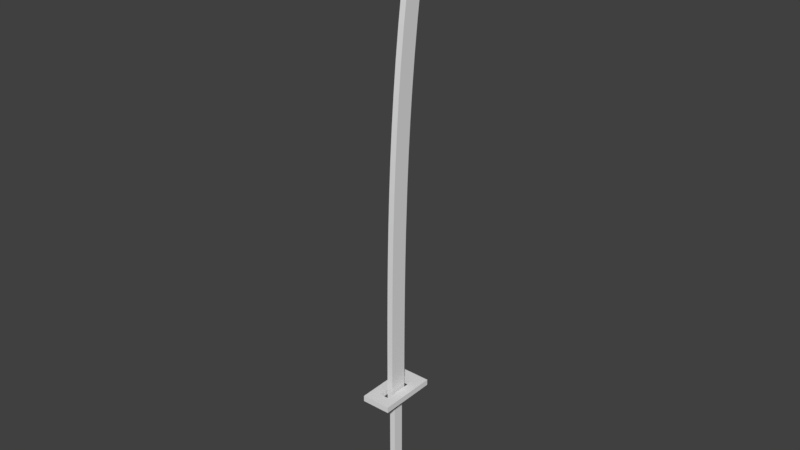 # Source: SWORD.blend  (saved by Blender 2.79.0; exported with 4.5.12 LTS)
import bpy
from mathutils import Matrix  # noqa: F401  (used for matrix-valued properties, if any)

bpy.ops.wm.read_factory_settings(use_empty=True)
scene = bpy.context.scene
scene.name = 'Scene'

# ---- collections
col_collection_1 = bpy.data.collections.new('Collection 1'); scene.collection.children.link(col_collection_1)

# ---- materials (node trees are filled in below, after node groups)
mat_material = bpy.data.materials.new('Material')
mat_material.alpha_threshold = 0.0
mat_material.use_transparent_shadow = False
mat_material.roughness = 0.5
mat_material.line_color = (0.0, 0.0, 0.0, 1.0)

# ---- material node trees

# ---- world
world_world = bpy.data.worlds.new('World'); scene.world = world_world
world_world.color = (0.05088, 0.05088, 0.05088)
world_world.use_sun_shadow = False
world_world.sun_shadow_jitter_overblur = 0.0
world_world.cycles.sampling_method = 'MANUAL'

# ---- meshes
me_cube_001 = bpy.data.meshes.new('Cube.001')
me_cube_001.from_pydata([(-0.25, -0.5, 2.094), (-0.25, -0.5, 2.194), (-0.25, 0.5, 2.094), (-0.25, 0.5, 2.194), (0.25, -0.5, 2.094), (0.25, -0.5, 2.194), (0.25, 0.5, 2.094), (0.25, 0.5, 2.194), (-0.25, 0.3, 2.094), (-0.25, 0.1, 2.094), (-0.25, -0.1, 2.094), (-0.25, -0.3, 2.094), (-0.25, -0.3, 2.194), (-0.25, -0.1, 2.194), (-0.25, 0.1, 2.194), (-0.25, 0.3, 2.194), (0.25, -0.3, 2.094), (0.25, -0.1, 2.094), (0.25, 0.1, 2.094), (0.25, 0.3, 2.094), (0.25, 0.3, 2.194), (0.25, 0.1, 2.194), (0.25, -0.1, 2.194), (0.25, -0.3, 2.194), (0.08333, 0.5, 2.094), (-0.08333, 0.5, 2.094), (-0.08333, 0.5, 2.194), (0.08333, 0.5, 2.194), (-0.08333, -0.5, 2.094), (0.08333, -0.5, 2.094), (0.08333, -0.5, 2.194), (-0.08333, -0.5, 2.194), (-0.08333, 0.3, 2.194), (0.08333, 0.3, 2.194), (-0.08333, 0.1, 2.194), (0.08333, 0.1, 2.194), (-0.08333, -0.1, 2.194), (0.08333, -0.1, 2.194), (-0.08333, -0.3, 2.194), (0.08333, -0.3, 2.194), (0.08333, 0.3, 2.094), (-0.08333, 0.3, 2.094), (0.08333, 0.1, 2.094), (-0.08333, 0.1, 2.094), (0.08333, -0.1, 2.094), (-0.08333, -0.1, 2.094), (0.08333, -0.3, 2.094), (-0.08333, -0.3, 2.094), (0.05, 0.09039, -7.153e-07), (0.05, -0.09039, -7.153e-07), (-0.05, -0.09039, -7.153e-07), (-0.05, 0.09039, -7.153e-07), (0.05, 0.705, 10.24), (0.05, 0.3696, 9.721), (-0.05, 0.3696, 9.721), (-0.05, 0.705, 10.24), (0.05, 0.15, 1.985), (0.05, -0.1498, 1.985), (-0.05, -0.1498, 1.985), (-0.05, 0.15, 1.985), (0.05, 0.09044, 1.885), (0.05, -0.0903, 1.885), (-0.05, -0.0903, 1.885), (-0.05, 0.09044, 1.885), (0.05, 0.1504, 2.486), (0.05, 0.152, 2.988), (0.05, 0.1555, 3.489), (0.05, 0.1613, 3.991), (0.05, 0.1708, 4.493), (0.05, 0.1845, 4.994), (0.05, 0.2141, 5.743), (0.05, 0.2416, 6.245), (0.05, 0.276, 6.746), (0.05, 0.3181, 7.247), (0.05, 0.3685, 7.747), (0.05, 0.4282, 8.246), (0.05, 0.4977, 8.744), (0.05, 0.5528, 9.243), (0.05, 0.6208, 9.74), (0.05, -0.1492, 2.486), (0.05, -0.1475, 2.988), (0.05, -0.1438, 3.49), (0.05, -0.1374, 3.993), (0.05, -0.1276, 4.495), (0.05, -0.1135, 4.998), (0.05, -0.1061, 5.209), (0.05, -0.08475, 5.712), (0.05, -0.05729, 6.215), (0.05, -0.02298, 6.718), (0.05, 0.01894, 7.22), (0.05, 0.06925, 7.722), (0.05, 0.1287, 8.224), (0.05, 0.1981, 8.724), (0.05, 0.2781, 9.223), (-0.05, -0.1492, 2.486), (-0.05, -0.1475, 2.988), (-0.05, -0.1438, 3.49), (-0.05, -0.1374, 3.993), (-0.05, -0.1276, 4.495), (-0.05, -0.1135, 4.998), (-0.05, -0.1061, 5.209), (-0.05, -0.08475, 5.712), (-0.05, -0.05729, 6.215), (-0.05, -0.02298, 6.718), (-0.05, 0.01894, 7.22), (-0.05, 0.06925, 7.722), (-0.05, 0.1287, 8.224), (-0.05, 0.1981, 8.724), (-0.05, 0.2781, 9.223), (-0.05, 0.1504, 2.486), (-0.05, 0.152, 2.988), (-0.05, 0.1555, 3.489), (-0.05, 0.1613, 3.991), (-0.05, 0.1708, 4.493), (-0.05, 0.1845, 4.994), (-0.05, 0.2141, 5.743), (-0.05, 0.2416, 6.245), (-0.05, 0.276, 6.746), (-0.05, 0.3181, 7.247), (-0.05, 0.3685, 7.747), (-0.05, 0.4282, 8.246), (-0.05, 0.4977, 8.744), (-0.05, 0.5528, 9.243), (-0.05, 0.6208, 9.74), (0.05, 0.03013, -7.153e-07), (0.05, -0.03013, -7.153e-07), (-0.05, -0.03013, -7.153e-07), (-0.05, 0.03013, -7.153e-07), (0.05, 0.5979, 10.13), (0.05, 0.4861, 9.963), (-0.05, 0.4861, 9.963), (-0.05, 0.5979, 10.13), (-0.05, -0.04988, 1.985), (-0.05, 0.05008, 1.985), (0.05, 0.05008, 1.985), (0.05, -0.04988, 1.985), (0.05, 0.03018, 1.885), (0.05, -0.03005, 1.885), (-0.05, -0.03005, 1.885), (-0.05, 0.03018, 1.885), (-0.05, -0.04933, 2.486), (-0.05, 0.05058, 2.486), (-0.05, -0.04762, 2.988), (-0.05, 0.05223, 2.988), (-0.05, -0.04398, 3.49), (-0.05, 0.0558, 3.489), (-0.05, -0.03766, 3.992), (-0.05, 0.06206, 3.991), (-0.05, -0.02788, 4.494), (-0.05, 0.07133, 4.493), (-0.05, -0.01437, 4.997), (-0.05, 0.08512, 4.996), (-0.05, 0.002794, 5.458), (-0.05, 0.1098, 5.636), (-0.05, 0.02695, 5.961), (-0.05, 0.136, 6.138), (-0.05, 0.05755, 6.463), (-0.05, 0.169, 6.64), (-0.05, 0.09537, 6.965), (-0.05, 0.2094, 7.141), (-0.05, 0.1412, 7.467), (-0.05, 0.2581, 7.642), (-0.05, 0.1957, 7.968), (-0.05, 0.3159, 8.142), (-0.05, 0.2598, 8.468), (-0.05, 0.3834, 8.642), (-0.05, 0.3342, 8.967), (-0.05, 0.4614, 9.139), (-0.05, 0.4196, 9.465), (-0.05, 0.5226, 9.638), (0.05, 0.05058, 2.486), (0.05, -0.04933, 2.486), (0.05, 0.05223, 2.988), (0.05, -0.04762, 2.988), (0.05, 0.0558, 3.489), (0.05, -0.04398, 3.49), (0.05, 0.06206, 3.991), (0.05, -0.03766, 3.992), (0.05, 0.07133, 4.493), (0.05, -0.02788, 4.494), (0.05, 0.08512, 4.996), (0.05, -0.01437, 4.997), (0.05, 0.1098, 5.636), (0.05, 0.002794, 5.458), (0.05, 0.136, 6.138), (0.05, 0.02695, 5.961), (0.05, 0.169, 6.64), (0.05, 0.05755, 6.463), (0.05, 0.2094, 7.141), (0.05, 0.09537, 6.965), (0.05, 0.2581, 7.642), (0.05, 0.1412, 7.467), (0.05, 0.3159, 8.142), (0.05, 0.1957, 7.968), (0.05, 0.3834, 8.642), (0.05, 0.2598, 8.468), (0.05, 0.4614, 9.139), (0.05, 0.3342, 8.967), (0.05, 0.5226, 9.638), (0.05, 0.4196, 9.465)], [], [(8, 15, 3, 2), (24, 27, 7, 6), (16, 23, 5, 4), (28, 31, 1, 0), (46, 16, 4, 29), (38, 12, 1, 31), (26, 3, 15, 32), (32, 15, 14, 34), (34, 14, 13, 36), (36, 13, 12, 38), (24, 6, 19, 40), (40, 19, 18, 42), (42, 18, 17, 44), (44, 17, 16, 46), (6, 7, 20, 19), (19, 20, 21, 18), (18, 21, 22, 17), (17, 22, 23, 16), (0, 1, 12, 11), (11, 12, 13, 10), (10, 13, 14, 9), (9, 14, 15, 8), (10, 45, 47, 11), (42, 35, 33, 40), (9, 43, 45, 10), (38, 47, 45, 36), (8, 41, 43, 9), (39, 46, 47, 38), (2, 25, 41, 8), (25, 24, 40, 41), (22, 37, 39, 23), (32, 41, 40, 33), (21, 35, 37, 22), (34, 43, 41, 32), (20, 33, 35, 21), (34, 36, 45, 43), (7, 27, 33, 20), (27, 26, 32, 33), (23, 39, 30, 5), (39, 38, 31, 30), (11, 47, 28, 0), (47, 46, 29, 28), (4, 5, 30, 29), (29, 30, 31, 28), (2, 3, 26, 25), (25, 26, 27, 24), (44, 37, 35, 42), (39, 37, 44, 46), (125, 49, 50, 126), (129, 130, 54, 53), (199, 129, 53, 93), (93, 53, 54, 108), (169, 131, 55, 123), (60, 48, 51, 63), (64, 56, 59, 109), (139, 133, 59, 63), (61, 57, 58, 62), (137, 135, 57, 61), (125, 137, 61, 49), (49, 61, 62, 50), (127, 139, 63, 51), (56, 60, 63, 59), (52, 78, 123, 55), (78, 77, 122, 123), (77, 76, 121, 122), (76, 75, 120, 121), (75, 74, 119, 120), (74, 73, 118, 119), (73, 72, 117, 118), (72, 71, 116, 117), (71, 70, 115, 116), (70, 69, 114, 115), (69, 68, 113, 114), (68, 67, 112, 113), (67, 66, 111, 112), (66, 65, 110, 111), (65, 64, 109, 110), (133, 141, 109, 59), (141, 143, 110, 109), (143, 145, 111, 110), (145, 147, 112, 111), (147, 149, 113, 112), (149, 151, 114, 113), (151, 153, 115, 114), (153, 155, 116, 115), (155, 157, 117, 116), (157, 159, 118, 117), (159, 161, 119, 118), (161, 163, 120, 119), (163, 165, 121, 120), (165, 167, 122, 121), (167, 169, 123, 122), (57, 79, 94, 58), (79, 80, 95, 94), (80, 81, 96, 95), (81, 82, 97, 96), (82, 83, 98, 97), (83, 84, 99, 98), (84, 85, 100, 99), (85, 86, 101, 100), (86, 87, 102, 101), (87, 88, 103, 102), (88, 89, 104, 103), (89, 90, 105, 104), (90, 91, 106, 105), (91, 92, 107, 106), (92, 93, 108, 107), (135, 171, 79, 57), (171, 173, 80, 79), (173, 175, 81, 80), (175, 177, 82, 81), (177, 179, 83, 82), (179, 181, 84, 83), (181, 183, 85, 84), (183, 185, 86, 85), (185, 187, 87, 86), (187, 189, 88, 87), (189, 191, 89, 88), (191, 193, 90, 89), (193, 195, 91, 90), (195, 197, 92, 91), (197, 199, 93, 92), (77, 78, 198, 196), (196, 198, 199, 197), (76, 77, 196, 194), (194, 196, 197, 195), (75, 76, 194, 192), (192, 194, 195, 193), (74, 75, 192, 190), (190, 192, 193, 191), (73, 74, 190, 188), (188, 190, 191, 189), (72, 73, 188, 186), (186, 188, 189, 187), (71, 72, 186, 184), (184, 186, 187, 185), (70, 71, 184, 182), (182, 184, 185, 183), (69, 70, 182, 180), (180, 182, 183, 181), (68, 69, 180, 178), (178, 180, 181, 179), (67, 68, 178, 176), (176, 178, 179, 177), (66, 67, 176, 174), (174, 176, 177, 175), (65, 66, 174, 172), (172, 174, 175, 173), (64, 65, 172, 170), (170, 172, 173, 171), (56, 64, 170, 134), (134, 170, 171, 135), (107, 108, 168, 166), (166, 168, 169, 167), (106, 107, 166, 164), (164, 166, 167, 165), (105, 106, 164, 162), (162, 164, 165, 163), (104, 105, 162, 160), (160, 162, 163, 161), (103, 104, 160, 158), (158, 160, 161, 159), (102, 103, 158, 156), (156, 158, 159, 157), (101, 102, 156, 154), (154, 156, 157, 155), (100, 101, 154, 152), (152, 154, 155, 153), (99, 100, 152, 150), (150, 152, 153, 151), (98, 99, 150, 148), (148, 150, 151, 149), (97, 98, 148, 146), (146, 148, 149, 147), (96, 97, 146, 144), (144, 146, 147, 145), (95, 96, 144, 142), (142, 144, 145, 143), (94, 95, 142, 140), (140, 142, 143, 141), (58, 94, 140, 132), (132, 140, 141, 133), (50, 62, 138, 126), (126, 138, 139, 127), (48, 60, 136, 124), (124, 136, 137, 125), (60, 56, 134, 136), (136, 134, 135, 137), (62, 58, 132, 138), (138, 132, 133, 139), (108, 54, 130, 168), (168, 130, 131, 169), (78, 52, 128, 198), (198, 128, 129, 199), (52, 55, 131, 128), (128, 131, 130, 129), (48, 124, 127, 51), (124, 125, 126, 127)])
me_cube_001.materials.append(mat_material)
me_cube_001.use_remesh_preserve_volume = False
me_cube_001.use_remesh_preserve_attributes = False
me_cube_001.use_mirror_vertex_groups = False
me_cube_001.update()

# ---- objects
ob_cube_001 = bpy.data.objects.new('Cube.001', me_cube_001)

# ---- transforms, parenting, visibility, modifiers, constraints
ob_cube_001.location = (0.0, 0.0, 0.0)
ob_cube_001.lineart.crease_threshold = 0.0

# ---- collection membership
col_collection_1.objects.link(ob_cube_001)

# ---- scene / render settings (as saved in the file)
scene.frame_start = 1; scene.frame_end = 250; scene.frame_set(1)
scene.render.engine = 'BLENDER_EEVEE_NEXT'
scene.render.resolution_percentage = 50
scene.render.dither_intensity = 0.0
scene.cycles.use_denoising = False
scene.cycles.samples = 128
scene.cycles.sampling_pattern = 'TABULATED_SOBOL'
scene.cycles.use_adaptive_sampling = False
scene.cycles.use_light_tree = False
scene.cycles.blur_glossy = 0.0
scene.cycles.sample_clamp_indirect = 0.0
scene.view_settings.view_transform = 'Standard'
bpy.context.view_layer.update()

# ---- added for rendering (the .blend has no active camera and no usable light): camera, sun
cam_auto = bpy.data.cameras.new('AutoCamera')
cam_auto.lens = 50.0
cam_auto.sensor_width = 36.0
cam_auto.clip_end = 1000.0
ob_auto_camera = bpy.data.objects.new('AutoCamera', cam_auto)
scene.collection.objects.link(ob_auto_camera)
ob_auto_camera.location = (9.54723, -11.3542, 12.7558)
ob_auto_camera.rotation_euler = (1.09748, -7.21219e-08, 0.694738)
scene.camera = ob_auto_camera
light_auto_sun = bpy.data.lights.new('AutoSun', 'SUN')
light_auto_sun.energy = 3.0
light_auto_sun.angle = 0.0523599
ob_auto_sun = bpy.data.objects.new('AutoSun', light_auto_sun)
scene.collection.objects.link(ob_auto_sun)
ob_auto_sun.rotation_euler = (0.872665, 0.174533, 0.523599)
bpy.context.view_layer.update()
